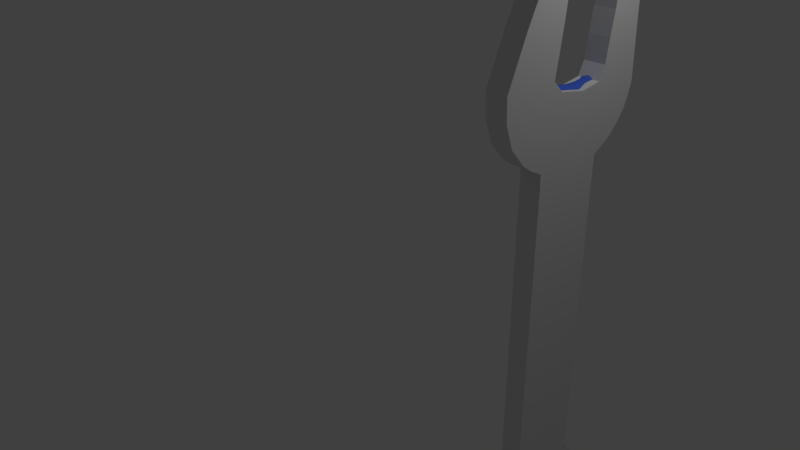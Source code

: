 # Source: chave_.blend  (saved by Blender 2.79.0; exported with 4.5.12 LTS)
import bpy
from mathutils import Matrix  # noqa: F401  (used for matrix-valued properties, if any)

bpy.ops.wm.read_factory_settings(use_empty=True)
scene = bpy.context.scene
scene.name = 'Scene'

# ---- collections
col_collection_1 = bpy.data.collections.new('Collection 1'); scene.collection.children.link(col_collection_1)

# ---- materials (node trees are filled in below, after node groups)
mat_material_001 = bpy.data.materials.new('Material.001')
mat_material_001.alpha_threshold = 0.0
mat_material_001.use_transparent_shadow = False
mat_material_001.diffuse_color = (0.07303, 0.1651, 0.8, 1.0)
mat_material_001.roughness = 0.5

# ---- material node trees

# ---- world
world_world = bpy.data.worlds.new('World'); scene.world = world_world
world_world.color = (0.05088, 0.05088, 0.05088)
world_world.use_sun_shadow = False
world_world.sun_shadow_jitter_overblur = 0.0
world_world.cycles.sampling_method = 'MANUAL'

# ---- cameras
cam_camera = bpy.data.cameras.new('Camera')
cam_camera.clip_end = 100.0
cam_camera.lens = 35.0
cam_camera.sensor_width = 32.0
cam_camera.sensor_height = 18.0
cam_camera.ortho_scale = 7.314
cam_camera.dof.focus_distance = 0.0
cam_camera.dof.aperture_fstop = 128.0

# ---- lights
light_lamp = bpy.data.lights.new('Lamp', 'POINT')
light_lamp.transmission_factor = 0.0
light_lamp.cutoff_distance = 30.0
light_lamp.energy = 100.0
light_lamp.shadow_buffer_clip_start = 1.001
light_lamp.shadow_soft_size = 0.1
light_lamp.shadow_maximum_resolution = 0.006
light_lamp.use_absolute_resolution = True

# ---- meshes
me_cube_002 = bpy.data.meshes.new('Cube.002')
me_cube_002.from_pydata([(1.211, -2.453, -4.156), (1.211, -3.291, -4.156), (0.9747, -2.453, -4.156), (0.9747, -3.291, -4.156), (0.9747, -3.291, -2.559), (0.9747, -2.478, -2.559), (1.211, -3.291, -2.559), (1.211, -2.478, -2.559), (0.9747, -2.512, -5.429), (0.9747, -2.512, -5.682), (0.9747, -3.509, -5.723), (0.9747, -3.468, -5.429), (1.211, -3.025, -4.156), (1.211, -2.759, -4.156), (0.9747, -2.759, -4.156), (0.9747, -3.025, -4.156), (0.9747, -2.759, -2.559), (0.9747, -3.025, -2.559), (1.211, -3.025, -2.559), (1.211, -2.759, -2.559), (0.9747, -3.468, -5.176), (0.9747, -3.468, -4.923), (0.9747, -3.468, -4.67), (0.9747, -3.153, -4.336), (1.211, -2.903, -4.156), (0.9747, -2.903, -4.156), (0.9747, -2.903, -2.559), (1.211, -2.903, -2.559), (0.9747, -3.025, -4.336), (0.9747, -3.251, -4.67), (0.9747, -3.153, -4.156), (0.9747, -3.153, -2.559), (0.9747, -3.292, -4.923), (1.211, -2.0, 0.6516), (1.211, -1.995, 0.4627), (1.211, -1.987, 0.2135), (1.211, -1.978, 0.03317), (1.211, -1.969, -0.216), (1.211, -2.056, -0.476), (1.211, -2.474, -0.8437), (1.211, -3.153, -4.156), (1.211, -3.153, -2.559), (0.9747, -3.34, -5.176), (0.9747, -2.143, 0.7205), (0.9747, -2.143, 0.5316), (0.9747, -2.143, 0.2824), (0.9747, -2.143, 0.03317), (0.9747, -2.143, -0.216), (0.9747, -2.304, -0.4653), (1.211, -2.626, -4.156), (1.211, -2.626, -2.559), (0.9747, -3.381, -5.429), (0.9747, -2.626, -0.8437), (0.9747, -2.474, -0.8437), (0.9747, -2.056, -0.476), (0.9747, -1.969, -0.216), (0.9747, -1.978, 0.03317), (0.9747, -1.987, 0.2135), (0.9747, -1.995, 0.4627), (0.9747, -2.626, -4.156), (0.9747, -2.626, -2.559), (0.9747, -3.413, -5.682), (0.9747, -2.0, 0.6516), (0.9747, -2.351, 0.7205), (0.9747, -2.373, 0.5316), (0.9747, -2.416, 0.2824), (0.9747, -2.45, 0.03317), (0.9747, -2.519, -0.1342), (0.9747, -2.566, -0.4653), (0.9747, -2.759, -0.8437), (1.211, -2.143, 0.7205), (1.211, -2.143, 0.5316), (1.211, -2.143, 0.2824), (1.211, -2.143, 0.03317), (1.211, -2.143, -0.216), (1.211, -2.304, -0.4653), (1.211, -2.626, -0.8437), (1.211, -2.759, -0.8437), (1.211, -2.566, -0.4653), (1.211, -2.519, -0.1342), (1.211, -2.45, 0.03317), (1.211, -2.416, 0.2824), (1.211, -2.373, 0.5316), (1.211, -2.351, 0.7205), (0.9747, -3.505, 0.7808), (0.9747, -3.623, 0.5316), (0.9747, -3.727, 0.2824), (0.9747, -3.831, 0.03317), (0.9747, -3.817, -0.216), (0.9747, -3.727, -0.4653), (0.9747, -3.297, -0.8168), (0.9747, -3.153, -0.8437), (0.9747, -3.335, -0.4653), (0.9747, -3.367, -0.216), (0.9747, -3.378, 0.03317), (0.9747, -3.335, 0.2824), (0.9747, -3.296, 0.5316), (0.9747, -3.279, 0.7808), (0.9747, -2.151, -0.6086), (0.9747, -2.903, -0.5703), (1.211, -2.151, -0.6086), (1.211, -2.393, -0.5703), (0.9747, -2.764, -0.1471), (0.9747, -2.903, -0.4653), (0.9747, -2.903, -0.8437), (1.211, -3.279, 0.7808), (1.211, -3.296, 0.5316), (1.211, -3.335, 0.2824), (1.211, -3.378, 0.03317), (1.211, -3.367, -0.216), (1.211, -3.335, -0.4653), (1.211, -3.153, -0.8437), (1.211, -3.297, -0.8168), (1.211, -3.727, -0.4653), (1.211, -3.817, -0.216), (1.211, -3.831, 0.03317), (1.211, -3.727, 0.2824), (1.211, -3.623, 0.5316), (1.211, -3.505, 0.7808), (0.9747, -3.096, 0.7808), (0.9747, -3.126, 0.5316), (0.9747, -3.16, 0.2824), (0.9747, -3.199, 0.03317), (0.9747, -3.078, -0.09113), (0.9747, -3.078, -0.4653), (0.9747, -3.025, -0.8437), (1.211, -3.096, 0.7808), (1.211, -3.126, 0.5316), (1.211, -3.16, 0.2824), (1.211, -3.199, 0.03317), (1.211, -3.078, -0.09113), (1.211, -3.078, -0.4653), (1.211, -3.025, -0.8437), (1.211, -2.903, -0.8437), (1.211, -2.903, -0.4653), (1.211, -2.764, -0.1471), (1.211, -3.284, -0.5703), (1.211, -3.063, -0.5703), (0.9747, -3.063, -0.5703), (0.9747, -3.636, -0.5703), (0.9747, -2.143, 0.8319), (1.211, -2.143, 0.8319), (1.211, -3.262, 0.9999), (0.9747, -3.262, 0.9999), (0.9747, -2.619, -0.5703), (0.9747, -2.393, -0.5703), (0.9747, -2.34, 0.8706), (0.9747, -3.044, 0.9826), (1.211, -3.044, 0.9826), (1.211, -2.34, 0.8706), (1.211, -3.423, 0.9439), (1.211, -2.051, 0.7457), (0.9747, -2.051, 0.7457), (0.9747, -3.423, 0.9439), (0.9747, -2.84, -5.682), (0.9747, -2.799, -5.429), (0.9747, -2.742, -5.128), (0.9747, -2.767, -4.988), (0.9747, -2.767, -4.67), (0.9747, -2.759, -4.336), (0.9747, -2.903, -4.336), (0.9747, -3.0, -4.67), (0.9747, -3.0, -4.923), (1.211, -3.687, -5.658), (1.211, -3.728, -5.429), (1.211, -3.728, -5.176), (1.211, -3.728, -4.923), (1.211, -3.687, -4.67), (1.211, -3.291, -4.336), (1.211, -3.153, -4.336), (1.211, -3.468, -4.67), (1.211, -3.468, -4.923), (1.211, -3.468, -5.176), (1.211, -3.468, -5.429), (1.211, -3.509, -5.723), (0.9747, -3.687, -5.658), (0.9747, -3.728, -5.429), (0.9747, -3.728, -5.176), (0.9747, -3.728, -4.923), (0.9747, -3.687, -4.67), (0.9747, -3.291, -4.336), (1.211, -2.84, -5.682), (1.211, -2.799, -5.429), (1.211, -2.742, -5.128), (1.211, -2.767, -4.988), (1.211, -2.767, -4.67), (1.211, -2.759, -4.336), (1.211, -2.626, -4.336), (1.211, -2.512, -4.67), (1.211, -2.512, -4.923), (1.211, -2.512, -5.176), (1.211, -2.512, -5.429), (1.211, -2.512, -5.682), (1.211, -2.46, -4.336), (1.211, -2.259, -4.67), (1.211, -2.178, -4.923), (1.211, -2.182, -5.095), (1.211, -2.34, -5.429), (1.211, -2.458, -5.682), (1.211, -3.025, -4.336), (1.211, -3.251, -4.67), (1.211, -3.292, -4.923), (1.211, -3.34, -5.176), (1.211, -3.381, -5.429), (1.211, -3.413, -5.682), (1.211, -2.903, -4.336), (1.211, -3.0, -4.67), (1.211, -3.0, -4.923), (0.9747, -2.46, -4.336), (0.9747, -2.259, -4.67), (0.9747, -2.178, -4.923), (0.9747, -2.182, -5.095), (0.9747, -2.34, -5.429), (0.9747, -2.458, -5.682), (0.9747, -2.626, -4.336), (0.9747, -2.512, -4.67), (0.9747, -2.512, -4.923), (0.9747, -2.512, -5.176), (0.9747, -2.577, -5.879), (0.9747, -2.577, -5.879), (1.211, -2.577, -5.879), (1.211, -2.577, -5.879), (1.211, -2.872, -5.863), (0.9747, -2.872, -5.863), (0.9747, -2.872, -5.863), (1.211, -2.872, -5.863), (1.211, -2.516, -5.806), (0.9747, -2.516, -5.806), (0.9747, -2.516, -5.806), (1.211, -2.516, -5.806), (0.9747, -2.57, -4.542), (0.9747, -3.309, -4.542), (0.9747, -3.137, -4.542), (0.9747, -2.763, -4.542), (1.211, -3.495, -4.437), (1.211, -2.951, -4.542), (0.9747, -2.357, -4.542), (0.9747, -2.951, -4.542), (1.211, -3.137, -4.542), (1.211, -2.763, -4.542), (1.211, -3.309, -4.542), (0.9747, -3.495, -4.437), (1.211, -2.357, -4.542), (1.211, -2.57, -4.542), (0.9747, -3.291, -1.537), (0.9747, -3.291, -0.9637), (0.9747, -2.478, -0.9637), (0.9747, -2.478, -1.537), (1.211, -2.478, -1.537), (1.211, -2.478, -0.9637), (1.211, -3.291, -0.9637), (1.211, -3.291, -1.537), (1.211, -2.759, -0.9637), (1.211, -2.759, -1.537), (1.211, -3.025, -0.9637), (1.211, -3.025, -1.537), (0.9747, -3.025, -0.9637), (0.9747, -3.025, -1.537), (0.9747, -2.759, -0.9637), (0.9747, -2.759, -1.537), (0.9747, -2.903, -0.9637), (0.9747, -2.903, -1.537), (1.211, -2.903, -0.9637), (1.211, -2.903, -1.537), (0.9747, -3.153, -0.9637), (0.9747, -3.153, -1.537), (1.211, -3.153, -0.9637), (1.211, -3.153, -1.537), (1.211, -2.626, -0.9637), (1.211, -2.626, -1.537), (0.9747, -2.626, -0.9637), (0.9747, -2.626, -1.537), (0.9747, -2.478, -2.048), (1.211, -3.291, -2.048), (1.211, -2.759, -2.048), (1.211, -3.025, -2.048), (0.9747, -3.025, -2.048), (0.9747, -2.759, -2.048), (0.9747, -2.903, -2.048), (1.211, -2.903, -2.048), (0.9747, -3.153, -2.048), (1.211, -3.153, -2.048), (1.211, -2.626, -2.048), (0.9747, -2.626, -2.048), (0.9747, -3.291, -2.048), (1.211, -2.478, -2.048), (0.9747, -2.459, -3.799), (0.9747, -2.465, -3.399), (0.9747, -2.471, -3.0), (1.211, -2.471, -3.0), (1.211, -2.465, -3.399), (1.211, -2.459, -3.799), (1.211, -3.291, -3.799), (1.211, -3.291, -3.399), (1.211, -3.291, -3.0), (0.9747, -3.291, -3.0), (0.9747, -3.291, -3.399), (0.9747, -3.291, -3.799), (1.211, -2.759, -3.0), (1.211, -2.759, -3.399), (1.211, -2.759, -3.799), (1.211, -3.025, -3.0), (1.211, -3.025, -3.399), (1.211, -3.025, -3.799), (0.9747, -3.025, -3.0), (0.9747, -3.025, -3.399), (0.9747, -3.025, -3.799), (0.9747, -2.759, -3.0), (0.9747, -2.759, -3.399), (0.9747, -2.759, -3.799), (0.9747, -2.903, -3.0), (0.9747, -2.903, -3.399), (0.9747, -2.903, -3.799), (1.211, -2.903, -3.0), (1.211, -2.903, -3.399), (1.211, -2.903, -3.799), (0.9747, -3.153, -3.0), (0.9747, -3.153, -3.399), (0.9747, -3.153, -3.799), (1.211, -3.153, -3.0), (1.211, -3.153, -3.399), (1.211, -3.153, -3.799), (1.211, -2.626, -3.0), (1.211, -2.626, -3.399), (1.211, -2.626, -3.799), (0.9747, -2.626, -3.0), (0.9747, -2.626, -3.399), (0.9747, -2.626, -3.799), (0.9747, -2.264, -0.7184), (0.9747, -2.467, -0.6574), (0.9747, -2.664, -0.6574), (0.9747, -3.557, -0.6604), (0.9747, -3.242, -0.6574), (0.9747, -3.051, -0.6574), (1.211, -2.903, -0.6574), (1.211, -3.051, -0.6574), (1.211, -3.242, -0.6574), (1.211, -2.664, -0.6574), (1.211, -2.467, -0.6574), (1.211, -3.557, -0.6604), (1.211, -2.264, -0.7184), (0.9747, -2.903, -0.6574), (1.211, -2.004, -0.3447), (0.9747, -2.004, -0.3447), (0.9747, -2.223, -0.3394), (1.211, -3.078, -0.2763), (1.211, -3.351, -0.3394), (1.211, -2.223, -0.3394), (0.9747, -3.773, -0.3394), (1.211, -2.833, -0.3046), (0.9747, -3.351, -0.3394), (0.9747, -2.833, -0.3046), (0.9747, -2.542, -0.2981), (1.211, -2.542, -0.2981), (0.9747, -3.078, -0.2763), (1.211, -3.773, -0.3394), (0.9747, -3.284, -0.5703), (1.211, -2.903, -0.5703), (1.211, -2.619, -0.5703), (1.211, -3.636, -0.5703), (0.9747, -2.474, -0.8437), (1.211, -2.474, -0.8437), (0.9747, -2.363, -0.7811), (0.9747, -3.198, -0.7506), (1.211, -2.903, -0.7506), (1.211, -2.711, -0.7506), (1.211, -3.442, -0.7431), (0.9747, -2.546, -0.7506), (0.9747, -2.711, -0.7506), (0.9747, -3.442, -0.7431), (0.9747, -3.038, -0.7506), (1.211, -3.038, -0.7506), (1.211, -3.198, -0.7506), (1.211, -2.546, -0.7506), (1.211, -2.363, -0.7811), (0.9747, -2.903, -0.7506), (0.9747, -2.598, -4.439), (0.9747, -3.081, -4.439), (1.211, -2.927, -4.439), (0.9747, -2.458, -4.439), (0.9747, -2.927, -4.439), (1.211, -3.081, -4.439), (1.211, -3.231, -4.439), (1.211, -2.458, -4.439), (1.211, -2.598, -4.439), (0.9747, -3.231, -4.439), (0.9747, -2.761, -4.439), (1.211, -3.393, -4.386), (1.211, -2.761, -4.439), (0.9747, -3.393, -4.386)], [], [(272, 285, 7, 5), (273, 284, 4, 6), (283, 272, 5, 60), (281, 273, 6, 41), (327, 286, 2, 59), (321, 292, 1, 40), (286, 291, 0, 2), (292, 297, 3, 1), (161, 158, 157, 162), (237, 233, 158, 161), (88, 114, 115, 87), (139, 359, 113, 89), (354, 350, 93, 123), (256, 264, 91, 125), (300, 315, 24, 13), (121, 95, 96, 120), (306, 312, 25, 15), (94, 87, 86, 95), (274, 279, 27, 19), (95, 86, 85, 96), (276, 278, 26, 17), (25, 14, 159, 160), (154, 9, 219, 224), (324, 300, 13, 49), (315, 303, 12, 24), (318, 306, 15, 30), (312, 309, 14, 25), (282, 274, 19, 50), (279, 275, 18, 27), (280, 276, 17, 31), (278, 277, 16, 26), (9, 213, 228, 219), (137, 357, 134, 131), (213, 198, 229, 228), (138, 356, 92, 124), (348, 355, 114, 88), (284, 280, 31, 4), (297, 318, 30, 3), (245, 250, 112, 90), (120, 96, 97, 119), (198, 192, 221, 229), (303, 321, 40, 12), (275, 281, 41, 18), (192, 181, 225, 221), (285, 282, 50, 7), (291, 324, 49, 0), (85, 117, 118, 84), (122, 94, 95, 121), (123, 93, 94, 122), (309, 327, 59, 14), (277, 283, 60, 16), (345, 349, 135, 130), (93, 88, 87, 94), (350, 348, 88, 93), (87, 115, 116, 86), (86, 116, 117, 85), (264, 245, 90, 91), (356, 139, 89, 92), (72, 35, 34, 71), (73, 36, 35, 72), (347, 342, 37, 74), (109, 130, 129, 108), (346, 345, 130, 109), (106, 127, 126, 105), (136, 137, 131, 110), (101, 100, 38, 75), (107, 128, 127, 106), (359, 136, 110, 113), (114, 109, 108, 115), (331, 339, 359, 139), (116, 107, 106, 117), (117, 106, 105, 118), (115, 108, 107, 116), (252, 268, 76, 77), (81, 72, 71, 82), (351, 354, 123, 102), (82, 71, 70, 83), (335, 334, 357, 137), (358, 101, 75, 78), (34, 58, 62, 33), (79, 74, 73, 80), (260, 256, 125, 104), (62, 43, 140, 152), (97, 84, 153, 143), (145, 144, 68, 48), (44, 64, 63, 43), (119, 97, 143, 147), (84, 118, 150, 153), (333, 332, 356, 138), (100, 98, 54, 38), (105, 126, 148, 142), (332, 331, 139, 356), (336, 335, 137, 136), (46, 66, 65, 45), (344, 352, 67, 47), (37, 55, 56, 36), (338, 340, 100, 101), (349, 353, 79, 135), (339, 336, 136, 359), (262, 252, 77, 133), (342, 343, 55, 37), (249, 246, 360, 361), (70, 33, 151, 141), (47, 67, 66, 46), (83, 70, 141, 149), (108, 129, 128, 107), (74, 37, 36, 73), (355, 346, 109, 114), (80, 73, 72, 81), (35, 57, 58, 34), (118, 105, 142, 150), (45, 65, 64, 44), (258, 260, 104, 69), (337, 338, 101, 358), (268, 249, 361, 76), (71, 34, 33, 70), (266, 254, 132, 111), (329, 330, 144, 145), (250, 266, 111, 112), (353, 347, 74, 79), (99, 138, 124, 103), (340, 328, 98, 100), (36, 56, 57, 35), (33, 62, 152, 151), (341, 333, 138, 99), (270, 258, 69, 52), (357, 358, 78, 134), (334, 337, 358, 357), (330, 341, 99, 144), (352, 351, 102, 67), (43, 63, 146, 140), (328, 329, 145, 98), (144, 99, 103, 68), (157, 216, 217, 156), (233, 230, 215, 158), (232, 237, 161, 29), (30, 15, 28, 23), (231, 232, 29, 22), (29, 161, 162, 32), (158, 215, 216, 157), (14, 59, 214, 159), (20, 42, 51, 11), (22, 29, 32, 21), (15, 25, 160, 28), (156, 217, 8, 155), (155, 8, 9, 154), (21, 32, 42, 20), (11, 51, 61, 10), (216, 210, 211, 217), (215, 209, 210, 216), (59, 2, 208, 214), (179, 22, 21, 178), (241, 231, 22, 179), (176, 11, 10, 175), (3, 30, 23, 180), (177, 20, 11, 176), (206, 200, 201, 207), (202, 172, 173, 203), (203, 173, 174, 204), (236, 242, 194, 209), (209, 194, 195, 210), (2, 0, 193, 208), (210, 195, 196, 211), (185, 206, 207, 184), (200, 170, 171, 201), (201, 171, 172, 202), (211, 196, 197, 212), (197, 191, 192, 198), (13, 24, 205, 186), (12, 40, 169, 199), (172, 165, 164, 173), (166, 178, 177, 165), (218, 220, 222, 223), (189, 184, 183, 190), (0, 49, 187, 193), (40, 1, 168, 169), (240, 234, 167, 170), (234, 241, 179, 167), (173, 164, 163, 174), (194, 188, 189, 195), (190, 183, 182, 191), (49, 13, 186, 187), (170, 167, 166, 171), (165, 177, 176, 164), (242, 243, 188, 194), (191, 182, 181, 192), (1, 3, 180, 168), (219, 228, 227, 218), (178, 21, 20, 177), (230, 236, 209, 215), (239, 235, 206, 185), (196, 190, 191, 197), (167, 179, 178, 166), (188, 185, 184, 189), (217, 211, 212, 8), (8, 212, 213, 9), (24, 12, 199, 205), (235, 238, 200, 206), (212, 197, 198, 213), (238, 240, 170, 200), (195, 189, 190, 196), (221, 225, 222, 220), (171, 166, 165, 172), (164, 176, 175, 163), (243, 239, 185, 188), (224, 219, 218, 223), (227, 226, 220, 218), (228, 229, 226, 227), (229, 221, 220, 226), (384, 388, 239, 243), (381, 382, 240, 238), (378, 381, 238, 235), (388, 378, 235, 239), (376, 379, 236, 230), (383, 384, 243, 242), (387, 389, 241, 234), (382, 387, 234, 240), (379, 383, 242, 236), (389, 385, 231, 241), (385, 377, 232, 231), (377, 380, 237, 232), (386, 376, 230, 233), (380, 386, 233, 237), (58, 44, 43, 62), (258, 270, 271, 259), (249, 268, 269, 248), (343, 344, 47, 55), (254, 266, 267, 255), (245, 264, 265, 244), (57, 45, 44, 58), (260, 258, 259, 261), (55, 47, 46, 56), (264, 256, 257, 265), (98, 145, 48, 54), (262, 254, 255, 263), (96, 85, 84, 97), (268, 252, 253, 269), (56, 46, 45, 57), (256, 260, 261, 257), (246, 270, 52, 360), (252, 262, 263, 253), (266, 250, 251, 267), (270, 246, 247, 271), (250, 245, 244, 251), (246, 249, 248, 247), (259, 271, 283, 277), (248, 269, 282, 285), (255, 267, 281, 275), (244, 265, 280, 284), (261, 259, 277, 278), (265, 257, 276, 280), (263, 255, 275, 279), (269, 253, 274, 282), (257, 261, 278, 276), (253, 263, 279, 274), (267, 251, 273, 281), (271, 247, 272, 283), (251, 244, 284, 273), (247, 248, 285, 272), (16, 60, 325, 307), (307, 325, 326, 308), (308, 326, 327, 309), (7, 50, 322, 289), (289, 322, 323, 290), (290, 323, 324, 291), (18, 41, 319, 301), (301, 319, 320, 302), (302, 320, 321, 303), (4, 31, 316, 295), (295, 316, 317, 296), (296, 317, 318, 297), (26, 16, 307, 310), (310, 307, 308, 311), (311, 308, 309, 312), (31, 17, 304, 316), (316, 304, 305, 317), (317, 305, 306, 318), (27, 18, 301, 313), (313, 301, 302, 314), (314, 302, 303, 315), (50, 19, 298, 322), (322, 298, 299, 323), (323, 299, 300, 324), (17, 26, 310, 304), (304, 310, 311, 305), (305, 311, 312, 306), (19, 27, 313, 298), (298, 313, 314, 299), (299, 314, 315, 300), (6, 4, 295, 294), (294, 295, 296, 293), (293, 296, 297, 292), (5, 7, 289, 288), (288, 289, 290, 287), (287, 290, 291, 286), (41, 6, 294, 319), (319, 294, 293, 320), (320, 293, 292, 321), (60, 5, 288, 325), (325, 288, 287, 326), (326, 287, 286, 327), (254, 262, 133, 132), (362, 367, 329, 328), (368, 375, 341, 330), (364, 365, 337, 334), (375, 370, 333, 341), (374, 362, 328, 340), (367, 368, 330, 329), (365, 373, 338, 337), (366, 372, 336, 339), (373, 374, 340, 338), (372, 371, 335, 336), (363, 369, 331, 332), (370, 363, 332, 333), (371, 364, 334, 335), (369, 366, 339, 331), (54, 48, 344, 343), (68, 103, 351, 352), (78, 75, 347, 353), (113, 110, 346, 355), (38, 54, 343, 342), (134, 78, 353, 349), (48, 68, 352, 344), (103, 124, 354, 351), (110, 131, 345, 346), (75, 38, 342, 347), (92, 89, 348, 350), (131, 134, 349, 345), (89, 113, 355, 348), (124, 92, 350, 354), (90, 112, 366, 369), (132, 133, 364, 371), (125, 91, 363, 370), (91, 90, 369, 363), (111, 132, 371, 372), (76, 39, 374, 373), (112, 111, 372, 366), (77, 76, 373, 365), (52, 69, 368, 367), (39, 53, 362, 374), (104, 125, 370, 375), (133, 77, 365, 364), (69, 104, 375, 368), (53, 52, 367, 362), (160, 159, 386, 380), (159, 214, 376, 386), (28, 160, 380, 377), (23, 28, 377, 385), (180, 23, 385, 389), (208, 193, 383, 379), (169, 168, 387, 382), (168, 180, 389, 387), (193, 187, 384, 383), (214, 208, 379, 376), (186, 205, 378, 388), (205, 199, 381, 378), (199, 169, 382, 381), (187, 186, 388, 384), (143, 153, 150, 142), (142, 148, 147, 143), (148, 126, 119, 147), (119, 126, 127, 120), (127, 128, 121, 120), (121, 128, 129, 122), (122, 129, 130, 123), (135, 102, 123, 130), (102, 135, 79, 67), (80, 66, 67, 79), (66, 80, 81, 65), (65, 81, 82, 64), (64, 82, 83, 63), (149, 146, 63, 83), (140, 146, 149, 141), (151, 152, 140, 141), (222, 225, 224, 223), (225, 181, 154, 224), (154, 181, 182, 155), (155, 182, 183, 156), (156, 183, 184, 157), (207, 162, 157, 184), (162, 207, 201, 32), (32, 201, 202, 42), (42, 202, 203, 51), (51, 203, 204, 61), (174, 10, 61, 204), (10, 174, 163, 175)])
me_cube_002.materials.append(mat_material_001)
me_cube_002.use_remesh_preserve_volume = False
me_cube_002.use_remesh_preserve_attributes = False
me_cube_002.use_mirror_vertex_groups = False
me_cube_002.update()
me_cube_001 = bpy.data.meshes.new('Cube.001')
me_cube_001.from_pydata([(1.229, 0.3976, -4.181), (1.229, -0.44, -4.181), (0.9929, 0.3976, -4.181), (0.9929, -0.44, -4.181), (0.9929, -0.44, -2.585), (0.9929, 0.3734, -2.585), (1.229, -0.44, -2.585), (1.229, 0.3734, -2.585), (0.9929, 0.3387, -5.455), (0.9929, 0.3387, -5.708), (0.9929, -0.6579, -5.748), (0.9929, -0.6174, -5.455), (1.229, -0.1739, -4.181), (1.229, 0.0923, -4.181), (0.9929, 0.0923, -4.181), (0.9929, -0.1739, -4.181), (0.9929, 0.0923, -2.585), (0.9929, -0.1739, -2.585), (1.229, -0.1739, -2.585), (1.229, 0.0923, -2.585), (0.9929, -0.6174, -5.202), (0.9929, -0.6174, -4.948), (0.9929, -0.6174, -4.695), (0.9929, -0.3018, -4.361), (1.229, -0.05219, -4.181), (0.9929, -0.05219, -4.181), (0.9929, -0.05219, -2.585), (1.229, -0.05219, -2.585), (0.9929, -0.1739, -4.361), (0.9929, -0.4004, -4.695), (0.9929, -0.3018, -4.181), (0.9929, -0.3018, -2.585), (0.9929, -0.4409, -4.948), (1.229, 0.8513, 0.6262), (1.229, 0.8557, 0.4373), (1.229, 0.8643, 0.1881), (1.229, 0.8729, 0.007802), (1.229, 0.8815, -0.2414), (1.229, 0.7952, -0.5014), (1.229, 0.3764, -0.8691), (1.229, -0.3018, -4.181), (1.229, -0.3018, -2.585), (0.9929, -0.4894, -5.202), (0.9929, 0.7077, 0.6951), (0.9929, 0.7077, 0.5062), (0.9929, 0.7077, 0.257), (0.9929, 0.7077, 0.007802), (0.9929, 0.7077, -0.2414), (0.9929, 0.547, -0.4906), (1.229, 0.2254, -4.181), (1.229, 0.2254, -2.585), (0.9929, -0.5299, -5.455), (0.9929, 0.2254, -0.8691), (0.9929, 0.3764, -0.8691), (0.9929, 0.7952, -0.5014), (0.9929, 0.8815, -0.2414), (0.9929, 0.8729, 0.007802), (0.9929, 0.8643, 0.1881), (0.9929, 0.8557, 0.4373), (0.9929, 0.2254, -4.181), (0.9929, 0.2254, -2.585), (0.9929, -0.5623, -5.708), (0.9929, 0.8513, 0.6262), (0.9929, 0.4995, 0.6951), (0.9929, 0.478, 0.5062), (0.9929, 0.4349, 0.257), (0.9929, 0.4004, 0.007802), (0.9929, 0.3315, -0.1372), (0.9929, 0.2852, -0.4906), (0.9929, 0.0923, -0.8691), (1.229, 0.7077, 0.6951), (1.229, 0.7077, 0.5062), (1.229, 0.7077, 0.257), (1.229, 0.7077, 0.007802), (1.229, 0.7077, -0.2414), (1.229, 0.547, -0.4906), (1.229, 0.2254, -0.8691), (1.229, 0.0923, -0.8691), (1.229, 0.2852, -0.4906), (1.229, 0.3315, -0.1372), (1.229, 0.4004, 0.007802), (1.229, 0.4349, 0.257), (1.229, 0.478, 0.5062), (1.229, 0.4995, 0.6951), (0.9929, -0.6536, 0.7554), (0.9929, -0.7721, 0.5062), (0.9929, -0.8762, 0.257), (0.9929, -0.9803, 0.007802), (0.9929, -0.966, -0.2414), (0.9929, -0.8764, -0.4906), (0.9929, -0.446, -0.8422), (0.9929, -0.3018, -0.8691), (0.9929, -0.4841, -0.4906), (0.9929, -0.5162, -0.2414), (0.9929, -0.5269, 0.007802), (0.9929, -0.4839, 0.257), (0.9929, -0.4451, 0.5062), (0.9929, -0.4279, 0.7554), (0.9929, 0.6996, -0.634), (0.9929, -0.05219, -0.5957), (1.229, 0.6996, -0.634), (1.229, 0.4577, -0.5957), (0.9929, 0.08716, -0.1725), (0.9929, -0.05219, -0.4906), (0.9929, -0.05219, -0.8691), (1.229, -0.4279, 0.7554), (1.229, -0.4451, 0.5062), (1.229, -0.4839, 0.257), (1.229, -0.5269, 0.007802), (1.229, -0.5162, -0.2414), (1.229, -0.4841, -0.4906), (1.229, -0.3018, -0.8691), (1.229, -0.446, -0.8422), (1.229, -0.8764, -0.4906), (1.229, -0.966, -0.2414), (1.229, -0.9803, 0.007802), (1.229, -0.8762, 0.257), (1.229, -0.7721, 0.5062), (1.229, -0.6536, 0.7554), (0.9929, -0.2447, 0.7554), (0.9929, -0.2748, 0.5062), (0.9929, -0.3093, 0.257), (0.9929, -0.3481, 0.007802), (0.9929, -0.2275, -0.1165), (0.9929, -0.2275, -0.4906), (0.9929, -0.1739, -0.8691), (1.229, -0.2447, 0.7554), (1.229, -0.2748, 0.5062), (1.229, -0.3093, 0.257), (1.229, -0.3481, 0.007802), (1.229, -0.2275, -0.1165), (1.229, -0.2275, -0.4906), (1.229, -0.1739, -0.8691), (1.229, -0.05219, -0.8691), (1.229, -0.05219, -0.4906), (1.229, 0.08716, -0.1725), (1.229, -0.4335, -0.5957), (1.229, -0.2126, -0.5957), (0.9929, -0.2126, -0.5957), (0.9929, -0.7851, -0.5957), (0.9929, 0.7077, 0.8065), (1.229, 0.7077, 0.8065), (1.229, -0.4106, 0.9745), (0.9929, -0.4106, 0.9745), (0.9929, 0.2317, -0.5957), (0.9929, 0.4577, -0.5957), (0.9929, 0.5104, 0.8453), (0.9929, -0.193, 0.9573), (1.229, -0.193, 0.9573), (1.229, 0.5104, 0.8453), (1.229, -0.5718, 0.9185), (1.229, 0.7997, 0.7204), (0.9929, 0.7997, 0.7204), (0.9929, -0.5718, 0.9185), (0.9929, 0.01139, -5.708), (0.9929, 0.05185, -5.455), (0.9929, 0.1085, -5.153), (0.9929, 0.08421, -5.013), (0.9929, 0.08421, -4.695), (0.9929, 0.0923, -4.361), (0.9929, -0.05219, -4.361), (0.9929, -0.1493, -4.695), (0.9929, -0.1493, -4.948), (1.229, -0.8365, -5.684), (1.229, -0.877, -5.455), (1.229, -0.877, -5.202), (1.229, -0.877, -4.948), (1.229, -0.8365, -4.695), (1.229, -0.44, -4.361), (1.229, -0.3018, -4.361), (1.229, -0.6174, -4.695), (1.229, -0.6174, -4.948), (1.229, -0.6174, -5.202), (1.229, -0.6174, -5.455), (1.229, -0.6579, -5.748), (0.9929, -0.8365, -5.684), (0.9929, -0.877, -5.455), (0.9929, -0.877, -5.202), (0.9929, -0.877, -4.948), (0.9929, -0.8365, -4.695), (0.9929, -0.44, -4.361), (1.229, 0.01139, -5.708), (1.229, 0.05185, -5.455), (1.229, 0.1085, -5.153), (1.229, 0.08421, -5.013), (1.229, 0.08421, -4.695), (1.229, 0.0923, -4.361), (1.229, 0.2254, -4.361), (1.229, 0.3387, -4.695), (1.229, 0.3387, -4.948), (1.229, 0.3387, -5.202), (1.229, 0.3387, -5.455), (1.229, 0.3387, -5.708), (1.229, 0.3914, -4.361), (1.229, 0.5919, -4.695), (1.229, 0.6728, -4.948), (1.229, 0.6691, -5.121), (1.229, 0.511, -5.455), (1.229, 0.3933, -5.708), (1.229, -0.1739, -4.361), (1.229, -0.4004, -4.695), (1.229, -0.4409, -4.948), (1.229, -0.4894, -5.202), (1.229, -0.5299, -5.455), (1.229, -0.5623, -5.708), (1.229, -0.05219, -4.361), (1.229, -0.1493, -4.695), (1.229, -0.1493, -4.948), (0.9929, 0.3914, -4.361), (0.9929, 0.5919, -4.695), (0.9929, 0.6728, -4.948), (0.9929, 0.6691, -5.121), (0.9929, 0.511, -5.455), (0.9929, 0.3933, -5.708), (0.9929, 0.2254, -4.361), (0.9929, 0.3387, -4.695), (0.9929, 0.3387, -4.948), (0.9929, 0.3387, -5.202), (0.9929, 0.2739, -5.905), (0.9929, 0.2739, -5.905), (1.229, 0.2739, -5.905), (1.229, 0.2739, -5.905), (1.229, -0.02098, -5.888), (0.9929, -0.02098, -5.888), (0.9929, -0.02098, -5.888), (1.229, -0.02098, -5.888), (1.229, 0.3348, -5.832), (0.9929, 0.3348, -5.832), (0.9929, 0.3348, -5.832), (1.229, 0.3348, -5.832), (0.9929, 0.2813, -4.567), (0.9929, -0.4577, -4.567), (0.9929, -0.2858, -4.567), (0.9929, 0.08831, -4.567), (1.229, -0.6439, -4.462), (1.229, -0.1001, -4.567), (0.9929, 0.4937, -4.567), (0.9929, -0.1001, -4.567), (1.229, -0.2858, -4.567), (1.229, 0.08831, -4.567), (1.229, -0.4577, -4.567), (0.9929, -0.6439, -4.462), (1.229, 0.4937, -4.567), (1.229, 0.2813, -4.567), (0.9929, -0.44, -1.563), (0.9929, -0.44, -0.9891), (0.9929, 0.3734, -0.9891), (0.9929, 0.3734, -1.563), (1.229, 0.3734, -1.563), (1.229, 0.3734, -0.9891), (1.229, -0.44, -0.9891), (1.229, -0.44, -1.563), (1.229, 0.0923, -0.9891), (1.229, 0.0923, -1.563), (1.229, -0.1739, -0.9891), (1.229, -0.1739, -1.563), (0.9929, -0.1739, -0.9891), (0.9929, -0.1739, -1.563), (0.9929, 0.0923, -0.9891), (0.9929, 0.0923, -1.563), (0.9929, -0.05219, -0.9891), (0.9929, -0.05219, -1.563), (1.229, -0.05219, -0.9891), (1.229, -0.05219, -1.563), (0.9929, -0.3018, -0.9891), (0.9929, -0.3018, -1.563), (1.229, -0.3018, -0.9891), (1.229, -0.3018, -1.563), (1.229, 0.2254, -0.9891), (1.229, 0.2254, -1.563), (0.9929, 0.2254, -0.9891), (0.9929, 0.2254, -1.563), (0.9929, 0.3734, -2.074), (1.229, -0.44, -2.074), (1.229, 0.0923, -2.074), (1.229, -0.1739, -2.074), (0.9929, -0.1739, -2.074), (0.9929, 0.0923, -2.074), (0.9929, -0.05219, -2.074), (1.229, -0.05219, -2.074), (0.9929, -0.3018, -2.074), (1.229, -0.3018, -2.074), (1.229, 0.2254, -2.074), (0.9929, 0.2254, -2.074), (0.9929, -0.44, -2.074), (1.229, 0.3734, -2.074), (0.9929, 0.3922, -3.824), (0.9929, 0.3861, -3.425), (0.9929, 0.3801, -3.026), (1.229, 0.3801, -3.026), (1.229, 0.3861, -3.425), (1.229, 0.3922, -3.824), (1.229, -0.44, -3.824), (1.229, -0.44, -3.425), (1.229, -0.44, -3.026), (0.9929, -0.44, -3.026), (0.9929, -0.44, -3.425), (0.9929, -0.44, -3.824), (1.229, 0.0923, -3.026), (1.229, 0.0923, -3.425), (1.229, 0.0923, -3.824), (1.229, -0.1739, -3.026), (1.229, -0.1739, -3.425), (1.229, -0.1739, -3.824), (0.9929, -0.1739, -3.026), (0.9929, -0.1739, -3.425), (0.9929, -0.1739, -3.824), (0.9929, 0.0923, -3.026), (0.9929, 0.0923, -3.425), (0.9929, 0.0923, -3.824), (0.9929, -0.05219, -3.026), (0.9929, -0.05219, -3.425), (0.9929, -0.05219, -3.824), (1.229, -0.05219, -3.026), (1.229, -0.05219, -3.425), (1.229, -0.05219, -3.824), (0.9929, -0.3018, -3.026), (0.9929, -0.3018, -3.425), (0.9929, -0.3018, -3.824), (1.229, -0.3018, -3.026), (1.229, -0.3018, -3.425), (1.229, -0.3018, -3.824), (1.229, 0.2254, -3.026), (1.229, 0.2254, -3.425), (1.229, 0.2254, -3.824), (0.9929, 0.2254, -3.026), (0.9929, 0.2254, -3.425), (0.9929, 0.2254, -3.824), (0.9929, 0.587, -0.7438), (0.9929, 0.3837, -0.6828), (0.9929, 0.1873, -0.6828), (0.9929, -0.7064, -0.6858), (0.9929, -0.3915, -0.6828), (0.9929, -0.2003, -0.6828), (1.229, -0.05219, -0.6828), (1.229, -0.2003, -0.6828), (1.229, -0.3915, -0.6828), (1.229, 0.1873, -0.6828), (1.229, 0.3837, -0.6828), (1.229, -0.7064, -0.6858), (1.229, 0.587, -0.7438), (0.9929, -0.05219, -0.6828), (1.229, 0.8474, -0.3701), (0.9929, 0.8474, -0.3701), (0.9929, 0.6282, -0.3648), (1.229, -0.2275, -0.3017), (1.229, -0.5003, -0.3648), (1.229, 0.6282, -0.3648), (0.9929, -0.9216, -0.3648), (1.229, 0.01818, -0.33), (0.9929, -0.5003, -0.3648), (0.9929, 0.01818, -0.33), (0.9929, 0.3086, -0.3234), (1.229, 0.3086, -0.3234), (0.9929, -0.2275, -0.3017), (1.229, -0.9216, -0.3648), (0.9929, -0.4335, -0.5957), (1.229, -0.05219, -0.5957), (1.229, 0.2317, -0.5957), (1.229, -0.7851, -0.5957), (0.9929, 0.3764, -0.8691), (1.229, 0.3764, -0.8691), (0.9929, 0.4877, -0.8064), (0.9929, -0.3467, -0.7759), (1.229, -0.05219, -0.7759), (1.229, 0.1398, -0.7759), (1.229, -0.5912, -0.7684), (0.9929, 0.3045, -0.7759), (0.9929, 0.1398, -0.7759), (0.9929, -0.5912, -0.7684), (0.9929, -0.1871, -0.7759), (1.229, -0.1871, -0.7759), (1.229, -0.3467, -0.7759), (1.229, 0.3045, -0.7759), (1.229, 0.4877, -0.8064), (0.9929, -0.05219, -0.7759), (0.9929, 0.2534, -4.464), (0.9929, -0.2298, -4.464), (1.229, -0.07617, -4.464), (0.9929, 0.3928, -4.464), (0.9929, -0.07617, -4.464), (1.229, -0.2298, -4.464), (1.229, -0.3798, -4.464), (1.229, 0.3928, -4.464), (1.229, 0.2534, -4.464), (0.9929, -0.3798, -4.464), (0.9929, 0.09031, -4.464), (1.229, -0.542, -4.412), (1.229, 0.09031, -4.464), (0.9929, -0.542, -4.412)], [], [(272, 285, 7, 5), (273, 284, 4, 6), (283, 272, 5, 60), (281, 273, 6, 41), (327, 286, 2, 59), (321, 292, 1, 40), (286, 291, 0, 2), (292, 297, 3, 1), (161, 158, 157, 162), (237, 233, 158, 161), (88, 114, 115, 87), (139, 359, 113, 89), (354, 350, 93, 123), (256, 264, 91, 125), (300, 315, 24, 13), (121, 95, 96, 120), (306, 312, 25, 15), (94, 87, 86, 95), (274, 279, 27, 19), (95, 86, 85, 96), (276, 278, 26, 17), (25, 14, 159, 160), (154, 9, 219, 224), (324, 300, 13, 49), (315, 303, 12, 24), (318, 306, 15, 30), (312, 309, 14, 25), (282, 274, 19, 50), (279, 275, 18, 27), (280, 276, 17, 31), (278, 277, 16, 26), (9, 213, 228, 219), (137, 357, 134, 131), (213, 198, 229, 228), (138, 356, 92, 124), (348, 355, 114, 88), (284, 280, 31, 4), (297, 318, 30, 3), (245, 250, 112, 90), (120, 96, 97, 119), (198, 192, 221, 229), (303, 321, 40, 12), (275, 281, 41, 18), (192, 181, 225, 221), (285, 282, 50, 7), (291, 324, 49, 0), (85, 117, 118, 84), (122, 94, 95, 121), (123, 93, 94, 122), (309, 327, 59, 14), (277, 283, 60, 16), (345, 349, 135, 130), (93, 88, 87, 94), (350, 348, 88, 93), (87, 115, 116, 86), (86, 116, 117, 85), (264, 245, 90, 91), (356, 139, 89, 92), (72, 35, 34, 71), (73, 36, 35, 72), (347, 342, 37, 74), (109, 130, 129, 108), (346, 345, 130, 109), (106, 127, 126, 105), (136, 137, 131, 110), (101, 100, 38, 75), (107, 128, 127, 106), (359, 136, 110, 113), (114, 109, 108, 115), (331, 339, 359, 139), (116, 107, 106, 117), (117, 106, 105, 118), (115, 108, 107, 116), (252, 268, 76, 77), (81, 72, 71, 82), (351, 354, 123, 102), (82, 71, 70, 83), (335, 334, 357, 137), (358, 101, 75, 78), (34, 58, 62, 33), (79, 74, 73, 80), (260, 256, 125, 104), (62, 43, 140, 152), (97, 84, 153, 143), (145, 144, 68, 48), (44, 64, 63, 43), (119, 97, 143, 147), (84, 118, 150, 153), (333, 332, 356, 138), (100, 98, 54, 38), (105, 126, 148, 142), (332, 331, 139, 356), (336, 335, 137, 136), (46, 66, 65, 45), (344, 352, 67, 47), (37, 55, 56, 36), (338, 340, 100, 101), (349, 353, 79, 135), (339, 336, 136, 359), (262, 252, 77, 133), (342, 343, 55, 37), (249, 246, 360, 361), (70, 33, 151, 141), (47, 67, 66, 46), (83, 70, 141, 149), (108, 129, 128, 107), (74, 37, 36, 73), (355, 346, 109, 114), (80, 73, 72, 81), (35, 57, 58, 34), (118, 105, 142, 150), (45, 65, 64, 44), (258, 260, 104, 69), (337, 338, 101, 358), (268, 249, 361, 76), (71, 34, 33, 70), (266, 254, 132, 111), (329, 330, 144, 145), (250, 266, 111, 112), (353, 347, 74, 79), (99, 138, 124, 103), (340, 328, 98, 100), (36, 56, 57, 35), (33, 62, 152, 151), (341, 333, 138, 99), (270, 258, 69, 52), (357, 358, 78, 134), (334, 337, 358, 357), (330, 341, 99, 144), (352, 351, 102, 67), (43, 63, 146, 140), (328, 329, 145, 98), (144, 99, 103, 68), (157, 216, 217, 156), (233, 230, 215, 158), (232, 237, 161, 29), (30, 15, 28, 23), (231, 232, 29, 22), (29, 161, 162, 32), (158, 215, 216, 157), (14, 59, 214, 159), (20, 42, 51, 11), (22, 29, 32, 21), (15, 25, 160, 28), (156, 217, 8, 155), (155, 8, 9, 154), (21, 32, 42, 20), (11, 51, 61, 10), (216, 210, 211, 217), (215, 209, 210, 216), (59, 2, 208, 214), (179, 22, 21, 178), (241, 231, 22, 179), (176, 11, 10, 175), (3, 30, 23, 180), (177, 20, 11, 176), (206, 200, 201, 207), (202, 172, 173, 203), (203, 173, 174, 204), (236, 242, 194, 209), (209, 194, 195, 210), (2, 0, 193, 208), (210, 195, 196, 211), (185, 206, 207, 184), (200, 170, 171, 201), (201, 171, 172, 202), (211, 196, 197, 212), (197, 191, 192, 198), (13, 24, 205, 186), (12, 40, 169, 199), (172, 165, 164, 173), (166, 178, 177, 165), (218, 220, 222, 223), (189, 184, 183, 190), (0, 49, 187, 193), (40, 1, 168, 169), (240, 234, 167, 170), (234, 241, 179, 167), (173, 164, 163, 174), (194, 188, 189, 195), (190, 183, 182, 191), (49, 13, 186, 187), (170, 167, 166, 171), (165, 177, 176, 164), (242, 243, 188, 194), (191, 182, 181, 192), (1, 3, 180, 168), (219, 228, 227, 218), (178, 21, 20, 177), (230, 236, 209, 215), (239, 235, 206, 185), (196, 190, 191, 197), (167, 179, 178, 166), (188, 185, 184, 189), (217, 211, 212, 8), (8, 212, 213, 9), (24, 12, 199, 205), (235, 238, 200, 206), (212, 197, 198, 213), (238, 240, 170, 200), (195, 189, 190, 196), (221, 225, 222, 220), (171, 166, 165, 172), (164, 176, 175, 163), (243, 239, 185, 188), (224, 219, 218, 223), (227, 226, 220, 218), (228, 229, 226, 227), (229, 221, 220, 226), (384, 388, 239, 243), (381, 382, 240, 238), (378, 381, 238, 235), (388, 378, 235, 239), (376, 379, 236, 230), (383, 384, 243, 242), (387, 389, 241, 234), (382, 387, 234, 240), (379, 383, 242, 236), (389, 385, 231, 241), (385, 377, 232, 231), (377, 380, 237, 232), (386, 376, 230, 233), (380, 386, 233, 237), (58, 44, 43, 62), (258, 270, 271, 259), (249, 268, 269, 248), (343, 344, 47, 55), (254, 266, 267, 255), (245, 264, 265, 244), (57, 45, 44, 58), (260, 258, 259, 261), (55, 47, 46, 56), (264, 256, 257, 265), (98, 145, 48, 54), (262, 254, 255, 263), (96, 85, 84, 97), (268, 252, 253, 269), (56, 46, 45, 57), (256, 260, 261, 257), (246, 270, 52, 360), (252, 262, 263, 253), (266, 250, 251, 267), (270, 246, 247, 271), (250, 245, 244, 251), (246, 249, 248, 247), (259, 271, 283, 277), (248, 269, 282, 285), (255, 267, 281, 275), (244, 265, 280, 284), (261, 259, 277, 278), (265, 257, 276, 280), (263, 255, 275, 279), (269, 253, 274, 282), (257, 261, 278, 276), (253, 263, 279, 274), (267, 251, 273, 281), (271, 247, 272, 283), (251, 244, 284, 273), (247, 248, 285, 272), (16, 60, 325, 307), (307, 325, 326, 308), (308, 326, 327, 309), (7, 50, 322, 289), (289, 322, 323, 290), (290, 323, 324, 291), (18, 41, 319, 301), (301, 319, 320, 302), (302, 320, 321, 303), (4, 31, 316, 295), (295, 316, 317, 296), (296, 317, 318, 297), (26, 16, 307, 310), (310, 307, 308, 311), (311, 308, 309, 312), (31, 17, 304, 316), (316, 304, 305, 317), (317, 305, 306, 318), (27, 18, 301, 313), (313, 301, 302, 314), (314, 302, 303, 315), (50, 19, 298, 322), (322, 298, 299, 323), (323, 299, 300, 324), (17, 26, 310, 304), (304, 310, 311, 305), (305, 311, 312, 306), (19, 27, 313, 298), (298, 313, 314, 299), (299, 314, 315, 300), (6, 4, 295, 294), (294, 295, 296, 293), (293, 296, 297, 292), (5, 7, 289, 288), (288, 289, 290, 287), (287, 290, 291, 286), (41, 6, 294, 319), (319, 294, 293, 320), (320, 293, 292, 321), (60, 5, 288, 325), (325, 288, 287, 326), (326, 287, 286, 327), (254, 262, 133, 132), (362, 367, 329, 328), (368, 375, 341, 330), (364, 365, 337, 334), (375, 370, 333, 341), (374, 362, 328, 340), (367, 368, 330, 329), (365, 373, 338, 337), (366, 372, 336, 339), (373, 374, 340, 338), (372, 371, 335, 336), (363, 369, 331, 332), (370, 363, 332, 333), (371, 364, 334, 335), (369, 366, 339, 331), (54, 48, 344, 343), (68, 103, 351, 352), (78, 75, 347, 353), (113, 110, 346, 355), (38, 54, 343, 342), (134, 78, 353, 349), (48, 68, 352, 344), (103, 124, 354, 351), (110, 131, 345, 346), (75, 38, 342, 347), (92, 89, 348, 350), (131, 134, 349, 345), (89, 113, 355, 348), (124, 92, 350, 354), (90, 112, 366, 369), (132, 133, 364, 371), (125, 91, 363, 370), (91, 90, 369, 363), (111, 132, 371, 372), (76, 39, 374, 373), (112, 111, 372, 366), (77, 76, 373, 365), (52, 69, 368, 367), (39, 53, 362, 374), (104, 125, 370, 375), (133, 77, 365, 364), (69, 104, 375, 368), (53, 52, 367, 362), (160, 159, 386, 380), (159, 214, 376, 386), (28, 160, 380, 377), (23, 28, 377, 385), (180, 23, 385, 389), (208, 193, 383, 379), (169, 168, 387, 382), (168, 180, 389, 387), (193, 187, 384, 383), (214, 208, 379, 376), (186, 205, 378, 388), (205, 199, 381, 378), (199, 169, 382, 381), (187, 186, 388, 384), (143, 153, 150, 142), (142, 148, 147, 143), (148, 126, 119, 147), (119, 126, 127, 120), (127, 128, 121, 120), (121, 128, 129, 122), (122, 129, 130, 123), (135, 102, 123, 130), (102, 135, 79, 67), (80, 66, 67, 79), (66, 80, 81, 65), (65, 81, 82, 64), (64, 82, 83, 63), (149, 146, 63, 83), (140, 146, 149, 141), (151, 152, 140, 141), (222, 225, 224, 223), (225, 181, 154, 224), (154, 181, 182, 155), (155, 182, 183, 156), (156, 183, 184, 157), (207, 162, 157, 184), (162, 207, 201, 32), (32, 201, 202, 42), (42, 202, 203, 51), (51, 203, 204, 61), (174, 10, 61, 204), (10, 174, 163, 175)])
me_cube_001.use_remesh_preserve_volume = False
me_cube_001.use_remesh_preserve_attributes = False
me_cube_001.use_mirror_vertex_groups = False
me_cube_001.update()

# ---- objects
ob_cube_001 = bpy.data.objects.new('Cube.001', me_cube_002)
ob_cube = bpy.data.objects.new('Cube', me_cube_001)
ob_lamp = bpy.data.objects.new('Lamp', light_lamp)
ob_camera = bpy.data.objects.new('Camera', cam_camera)

# ---- transforms, parenting, visibility, modifiers, constraints
ob_cube_001.location = (1.279, 3.626, 2.851)
ob_cube_001.scale = (1.097, 1.097, 1.097)
ob_cube_001.lineart.crease_threshold = 0.0
_m = ob_cube_001.modifiers.new('Subsurf', 'SUBSURF')
_m.uv_smooth = 'PRESERVE_CORNERS'
_m.quality = 2
_m.levels = 3
_m.show_only_control_edges = False
ob_cube.location = (1.279, 0.473, 2.851)
ob_cube.scale = (1.097, 1.097, 1.097)
ob_cube.lineart.crease_threshold = 0.0
ob_lamp.location = (4.076, 1.005, 5.904)
ob_lamp.rotation_euler = (0.6503, 0.05522, 1.866)
ob_lamp.lock_rotations_4d = False
ob_lamp.empty_display_type = 'ARROWS'
ob_lamp.color = (0.0, 0.0, 0.0, 0.0)
ob_lamp.lineart.crease_threshold = 0.0
ob_camera.location = (7.481, -6.508, 5.344)
ob_camera.rotation_euler = (1.109, 0.0, 0.8149)
ob_camera.lock_rotations_4d = False
ob_camera.empty_display_type = 'ARROWS'
ob_camera.color = (0.0, 0.0, 0.0, 0.0)
ob_camera.display_type = 'WIRE'
ob_camera.lineart.crease_threshold = 0.0

# ---- collection membership
col_collection_1.objects.link(ob_cube_001)
col_collection_1.objects.link(ob_cube)
col_collection_1.objects.link(ob_lamp)
col_collection_1.objects.link(ob_camera)

# ---- scene / render settings (as saved in the file)
scene.camera = ob_camera
scene.frame_start = 1; scene.frame_end = 250; scene.frame_set(1)
scene.render.engine = 'BLENDER_EEVEE_NEXT'
scene.render.resolution_percentage = 50
scene.render.dither_intensity = 0.0
scene.cycles.use_denoising = False
scene.cycles.samples = 128
scene.cycles.sampling_pattern = 'TABULATED_SOBOL'
scene.cycles.use_adaptive_sampling = False
scene.cycles.use_light_tree = False
scene.cycles.blur_glossy = 0.0
scene.cycles.sample_clamp_indirect = 0.0
scene.view_settings.view_transform = 'Standard'
bpy.context.view_layer.update()
